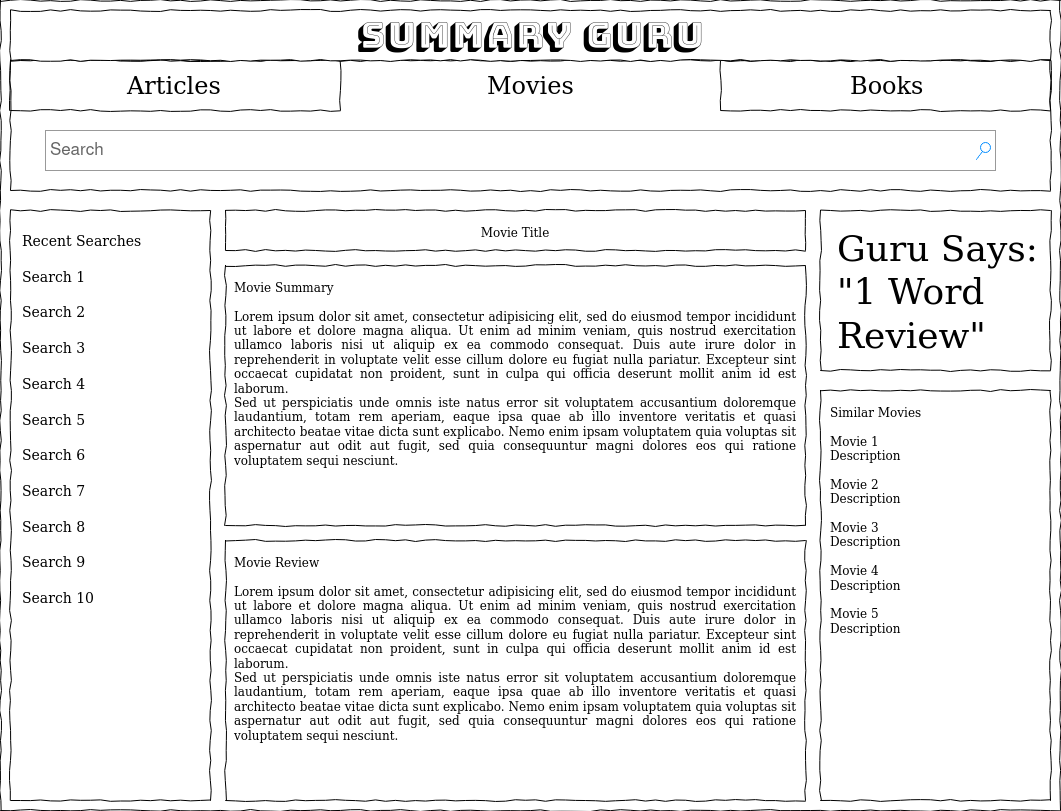

The diagram above was exported from draw.io. Its source (the exported page's mxGraphModel, read from the mxfile embedded in the PNG):
<mxGraphModel dx="1600" dy="766" grid="1" gridSize="10" guides="1" tooltips="1" connect="1" arrows="1" fold="1" page="1" pageScale="1" pageWidth="1100" pageHeight="850" background="none" math="0" shadow="0">
  <root>
    <mxCell id="0" />
    <mxCell id="1" parent="0" />
    <mxCell id="677b7b8949515195-1" value="" style="whiteSpace=wrap;html=1;rounded=0;shadow=0;labelBackgroundColor=none;strokeColor=#000000;strokeWidth=1;fillColor=none;fontFamily=Verdana;fontSize=12;fontColor=#000000;align=center;comic=1;" parent="1" vertex="1">
      <mxGeometry x="20" y="20" width="1060" height="810" as="geometry" />
    </mxCell>
    <mxCell id="N_Q0x2BGGnGzyVRFlmZh-3" value="" style="whiteSpace=wrap;html=1;rounded=0;shadow=0;labelBackgroundColor=none;strokeWidth=1;fillColor=none;fontFamily=Verdana;fontSize=12;align=center;comic=1;" parent="1" vertex="1">
      <mxGeometry x="30" y="80" width="1040" height="130" as="geometry" />
    </mxCell>
    <mxCell id="N_Q0x2BGGnGzyVRFlmZh-1" value="" style="whiteSpace=wrap;html=1;rounded=0;shadow=0;labelBackgroundColor=none;strokeWidth=1;fillColor=none;fontFamily=Verdana;fontSize=12;align=center;comic=1;" parent="1" vertex="1">
      <mxGeometry x="30" y="80" width="330" height="50" as="geometry" />
    </mxCell>
    <mxCell id="N_Q0x2BGGnGzyVRFlmZh-2" value="" style="whiteSpace=wrap;html=1;rounded=0;shadow=0;labelBackgroundColor=none;strokeWidth=1;fillColor=none;fontFamily=Verdana;fontSize=12;align=center;comic=1;" parent="1" vertex="1">
      <mxGeometry x="740" y="80" width="330" height="50" as="geometry" />
    </mxCell>
    <mxCell id="677b7b8949515195-2" value="&lt;font style=&quot;font-size: 36px;&quot; data-font-src=&quot;https://fonts.googleapis.com/css?family=Bungee+Shade&quot; face=&quot;Bungee Shade&quot;&gt;Summary Guru&lt;/font&gt;" style="whiteSpace=wrap;html=1;rounded=0;shadow=0;labelBackgroundColor=none;strokeWidth=1;fontFamily=Verdana;fontSize=28;align=center;comic=1;" parent="1" vertex="1">
      <mxGeometry x="30" y="30" width="1040" height="50" as="geometry" />
    </mxCell>
    <mxCell id="677b7b8949515195-3" value="Search" style="strokeWidth=1;shadow=0;dashed=0;align=center;html=1;shape=mxgraph.mockup.forms.searchBox;strokeColor=#999999;mainText=;strokeColor2=#008cff;fontColor=#666666;fontSize=17;align=left;spacingLeft=3;rounded=0;labelBackgroundColor=none;comic=1;" parent="1" vertex="1">
      <mxGeometry x="65" y="150" width="950" height="40" as="geometry" />
    </mxCell>
    <mxCell id="677b7b8949515195-8" value="" style="whiteSpace=wrap;html=1;rounded=0;shadow=0;labelBackgroundColor=none;strokeWidth=1;fillColor=none;fontFamily=Verdana;fontSize=12;align=center;comic=1;" parent="1" vertex="1">
      <mxGeometry x="30" y="230" width="200" height="590" as="geometry" />
    </mxCell>
    <mxCell id="677b7b8949515195-11" value="&lt;font style=&quot;font-size: 24px;&quot;&gt;Articles&lt;/font&gt;" style="text;html=1;points=[];align=left;verticalAlign=top;spacingTop=-4;fontSize=14;fontFamily=Verdana" parent="1" vertex="1">
      <mxGeometry x="145" y="87.5" width="100" height="35" as="geometry" />
    </mxCell>
    <mxCell id="677b7b8949515195-12" value="&lt;font style=&quot;font-size: 24px;&quot;&gt;Movies&lt;/font&gt;" style="text;html=1;points=[];align=left;verticalAlign=top;spacingTop=-4;fontSize=14;fontFamily=Verdana" parent="1" vertex="1">
      <mxGeometry x="505" y="87.5" width="90" height="35" as="geometry" />
    </mxCell>
    <mxCell id="677b7b8949515195-14" value="&lt;font style=&quot;font-size: 24px;&quot;&gt;Books&lt;/font&gt;" style="text;html=1;points=[];align=left;verticalAlign=top;spacingTop=-4;fontSize=14;fontFamily=Verdana" parent="1" vertex="1">
      <mxGeometry x="867.5" y="87.5" width="75" height="35" as="geometry" />
    </mxCell>
    <mxCell id="677b7b8949515195-15" value="&lt;div style=&quot;text-align: justify&quot;&gt;&lt;span&gt;Movie Review&lt;br&gt;&lt;/span&gt;&lt;/div&gt;&lt;div style=&quot;text-align: justify&quot;&gt;&lt;span&gt;&lt;br&gt;&lt;/span&gt;&lt;/div&gt;&lt;div style=&quot;text-align: justify&quot;&gt;&lt;span&gt;Lorem ipsum dolor sit amet, consectetur adipisicing elit, sed do eiusmod tempor incididunt ut labore et dolore magna aliqua. Ut enim ad minim veniam, quis nostrud exercitation ullamco laboris nisi ut aliquip ex ea commodo consequat. Duis aute irure dolor in reprehenderit in voluptate velit esse cillum dolore eu fugiat nulla pariatur. Excepteur sint occaecat cupidatat non proident, sunt in culpa qui officia deserunt mollit anim id est laborum.&lt;/span&gt;&lt;/div&gt;&lt;div style=&quot;text-align: justify&quot;&gt;&lt;span&gt;Sed ut perspiciatis unde omnis iste natus error sit voluptatem accusantium doloremque laudantium, totam rem aperiam, eaque ipsa quae ab illo inventore veritatis et quasi architecto beatae vitae dicta sunt explicabo. Nemo enim ipsam voluptatem quia voluptas sit aspernatur aut odit aut fugit, sed quia consequuntur magni dolores eos qui ratione voluptatem sequi nesciunt.&amp;nbsp;&lt;/span&gt;&lt;/div&gt;" style="whiteSpace=wrap;html=1;rounded=0;shadow=0;labelBackgroundColor=none;strokeWidth=1;fillColor=none;fontFamily=Verdana;fontSize=12;align=center;verticalAlign=top;spacing=10;comic=1;" parent="1" vertex="1">
      <mxGeometry x="245" y="560" width="580" height="260" as="geometry" />
    </mxCell>
    <mxCell id="677b7b8949515195-26" value="" style="whiteSpace=wrap;html=1;rounded=0;shadow=0;labelBackgroundColor=none;strokeWidth=1;fillColor=none;fontFamily=Verdana;fontSize=12;align=center;comic=1;" parent="1" vertex="1">
      <mxGeometry x="840" y="230" width="230" height="160" as="geometry" />
    </mxCell>
    <mxCell id="677b7b8949515195-27" value="Recent Searches" style="text;html=1;points=[];align=left;verticalAlign=top;spacingTop=-4;fontSize=14;fontFamily=Verdana" parent="1" vertex="1">
      <mxGeometry x="40" y="250" width="170" height="20" as="geometry" />
    </mxCell>
    <mxCell id="677b7b8949515195-28" value="Search 1" style="text;html=1;points=[];align=left;verticalAlign=top;spacingTop=-4;fontSize=14;fontFamily=Verdana" parent="1" vertex="1">
      <mxGeometry x="40" y="286" width="170" height="20" as="geometry" />
    </mxCell>
    <mxCell id="677b7b8949515195-29" value="Search 2" style="text;html=1;points=[];align=left;verticalAlign=top;spacingTop=-4;fontSize=14;fontFamily=Verdana" parent="1" vertex="1">
      <mxGeometry x="40" y="321" width="170" height="20" as="geometry" />
    </mxCell>
    <mxCell id="677b7b8949515195-30" value="Search 3" style="text;html=1;points=[];align=left;verticalAlign=top;spacingTop=-4;fontSize=14;fontFamily=Verdana" parent="1" vertex="1">
      <mxGeometry x="40" y="357" width="170" height="20" as="geometry" />
    </mxCell>
    <mxCell id="677b7b8949515195-31" value="Search 6" style="text;html=1;points=[];align=left;verticalAlign=top;spacingTop=-4;fontSize=14;fontFamily=Verdana" parent="1" vertex="1">
      <mxGeometry x="40" y="464" width="170" height="20" as="geometry" />
    </mxCell>
    <mxCell id="677b7b8949515195-32" value="Search 7" style="text;html=1;points=[];align=left;verticalAlign=top;spacingTop=-4;fontSize=14;fontFamily=Verdana" parent="1" vertex="1">
      <mxGeometry x="40" y="500" width="170" height="20" as="geometry" />
    </mxCell>
    <mxCell id="677b7b8949515195-33" value="Search 8" style="text;html=1;points=[];align=left;verticalAlign=top;spacingTop=-4;fontSize=14;fontFamily=Verdana" parent="1" vertex="1">
      <mxGeometry x="40" y="536" width="170" height="20" as="geometry" />
    </mxCell>
    <mxCell id="677b7b8949515195-34" value="Search 9" style="text;html=1;points=[];align=left;verticalAlign=top;spacingTop=-4;fontSize=14;fontFamily=Verdana" parent="1" vertex="1">
      <mxGeometry x="40" y="571" width="170" height="20" as="geometry" />
    </mxCell>
    <mxCell id="677b7b8949515195-35" value="Search 10" style="text;html=1;points=[];align=left;verticalAlign=top;spacingTop=-4;fontSize=14;fontFamily=Verdana" parent="1" vertex="1">
      <mxGeometry x="40" y="607" width="170" height="20" as="geometry" />
    </mxCell>
    <mxCell id="677b7b8949515195-39" value="Search 4" style="text;html=1;points=[];align=left;verticalAlign=top;spacingTop=-4;fontSize=14;fontFamily=Verdana" parent="1" vertex="1">
      <mxGeometry x="40" y="393" width="170" height="20" as="geometry" />
    </mxCell>
    <mxCell id="677b7b8949515195-40" value="Search 5" style="text;html=1;points=[];align=left;verticalAlign=top;spacingTop=-4;fontSize=14;fontFamily=Verdana" parent="1" vertex="1">
      <mxGeometry x="40" y="429" width="170" height="20" as="geometry" />
    </mxCell>
    <mxCell id="677b7b8949515195-42" value="&lt;div&gt;&lt;font style=&quot;font-size: 36px;&quot;&gt;Guru Says:&lt;br&gt;&lt;/font&gt;&lt;/div&gt;&lt;div&gt;&lt;font style=&quot;font-size: 36px;&quot;&gt;&quot;1 Word &lt;br&gt;&lt;/font&gt;&lt;/div&gt;&lt;div&gt;&lt;font style=&quot;font-size: 36px;&quot;&gt;Review&quot;&lt;/font&gt;&lt;/div&gt;" style="text;html=1;points=[];align=left;verticalAlign=top;spacingTop=-4;fontSize=14;fontFamily=Verdana" parent="1" vertex="1">
      <mxGeometry x="855" y="244" width="200" height="220" as="geometry" />
    </mxCell>
    <mxCell id="N_Q0x2BGGnGzyVRFlmZh-5" value="&lt;div style=&quot;text-align: justify&quot;&gt;&lt;span&gt;Movie Summary&lt;br&gt;&lt;/span&gt;&lt;/div&gt;&lt;div style=&quot;text-align: justify&quot;&gt;&lt;span&gt;&lt;br&gt;&lt;/span&gt;&lt;/div&gt;&lt;div style=&quot;text-align: justify&quot;&gt;&lt;span&gt;Lorem ipsum dolor sit amet, consectetur adipisicing elit, sed do eiusmod tempor incididunt ut labore et dolore magna aliqua. Ut enim ad minim veniam, quis nostrud exercitation ullamco laboris nisi ut aliquip ex ea commodo consequat. Duis aute irure dolor in reprehenderit in voluptate velit esse cillum dolore eu fugiat nulla pariatur. Excepteur sint occaecat cupidatat non proident, sunt in culpa qui officia deserunt mollit anim id est laborum.&lt;/span&gt;&lt;/div&gt;&lt;div style=&quot;text-align: justify&quot;&gt;&lt;span&gt;Sed ut perspiciatis unde omnis iste natus error sit voluptatem accusantium doloremque laudantium, totam rem aperiam, eaque ipsa quae ab illo inventore veritatis et quasi architecto beatae vitae dicta sunt explicabo. Nemo enim ipsam voluptatem quia voluptas sit aspernatur aut odit aut fugit, sed quia consequuntur magni dolores eos qui ratione voluptatem sequi nesciunt.&amp;nbsp;&lt;/span&gt;&lt;/div&gt;" style="whiteSpace=wrap;html=1;rounded=0;shadow=0;labelBackgroundColor=none;strokeWidth=1;fillColor=none;fontFamily=Verdana;fontSize=12;align=center;verticalAlign=top;spacing=10;comic=1;" parent="1" vertex="1">
      <mxGeometry x="245" y="285" width="580" height="260" as="geometry" />
    </mxCell>
    <mxCell id="N_Q0x2BGGnGzyVRFlmZh-6" value="&lt;div style=&quot;text-align: justify&quot;&gt;Movie Title&lt;span&gt;&lt;br&gt;&lt;/span&gt;&lt;/div&gt;&lt;div style=&quot;text-align: justify&quot;&gt;&lt;span&gt;&lt;br&gt;&lt;/span&gt;&lt;/div&gt;" style="whiteSpace=wrap;html=1;rounded=0;shadow=0;labelBackgroundColor=none;strokeWidth=1;fillColor=none;fontFamily=Verdana;fontSize=12;align=center;verticalAlign=top;spacing=10;comic=1;" parent="1" vertex="1">
      <mxGeometry x="245" y="230" width="580" height="40" as="geometry" />
    </mxCell>
    <mxCell id="ZkRQuNvcRI9ak_-pLtAQ-1" value="&lt;div align=&quot;left&quot;&gt;Similar Movies&lt;span&gt;&lt;br&gt;&lt;/span&gt;&lt;/div&gt;&lt;div align=&quot;left&quot;&gt;&lt;span&gt;&lt;br&gt;&lt;/span&gt;&lt;/div&gt;&lt;div align=&quot;left&quot;&gt;&lt;span&gt;Movie 1&lt;/span&gt;&lt;/div&gt;&lt;div align=&quot;left&quot;&gt;&lt;span&gt;Description&lt;br&gt;&lt;/span&gt;&lt;/div&gt;&lt;div align=&quot;left&quot;&gt;&lt;span&gt;&lt;br&gt;&lt;/span&gt;&lt;/div&gt;&lt;div align=&quot;left&quot;&gt;&lt;span&gt;Movie 2&lt;/span&gt;&lt;/div&gt;&lt;div align=&quot;left&quot;&gt;&lt;span&gt;Description&lt;br&gt;&lt;/span&gt;&lt;/div&gt;&lt;div align=&quot;left&quot;&gt;&lt;span&gt;&lt;br&gt;&lt;/span&gt;&lt;/div&gt;&lt;div align=&quot;left&quot;&gt;&lt;span&gt;Movie 3&lt;/span&gt;&lt;/div&gt;&lt;div align=&quot;left&quot;&gt;&lt;span&gt;Description&lt;br&gt;&lt;/span&gt;&lt;/div&gt;&lt;div align=&quot;left&quot;&gt;&lt;span&gt;&lt;br&gt;&lt;/span&gt;&lt;/div&gt;&lt;div align=&quot;left&quot;&gt;&lt;span&gt;Movie 4&lt;/span&gt;&lt;/div&gt;&lt;div align=&quot;left&quot;&gt;&lt;span&gt;Description&lt;br&gt;&lt;/span&gt;&lt;/div&gt;&lt;div align=&quot;left&quot;&gt;&lt;span&gt;&lt;br&gt;&lt;/span&gt;&lt;/div&gt;&lt;div align=&quot;left&quot;&gt;&lt;span&gt;Movie 5&lt;br&gt;&lt;/span&gt;&lt;/div&gt;&lt;div align=&quot;left&quot;&gt;&lt;span&gt;Description&lt;br&gt;&lt;/span&gt;&lt;/div&gt;&lt;div align=&quot;left&quot;&gt;&lt;span&gt;&lt;br&gt;&lt;/span&gt;&lt;/div&gt;&lt;div align=&quot;left&quot;&gt;&lt;br&gt;&lt;/div&gt;&lt;div align=&quot;left&quot;&gt;&lt;br&gt;&lt;/div&gt;" style="whiteSpace=wrap;html=1;rounded=0;shadow=0;labelBackgroundColor=none;strokeWidth=1;fillColor=none;fontFamily=Verdana;fontSize=12;align=left;verticalAlign=top;spacing=10;comic=1;" vertex="1" parent="1">
      <mxGeometry x="840" y="410" width="230" height="410" as="geometry" />
    </mxCell>
  </root>
</mxGraphModel>